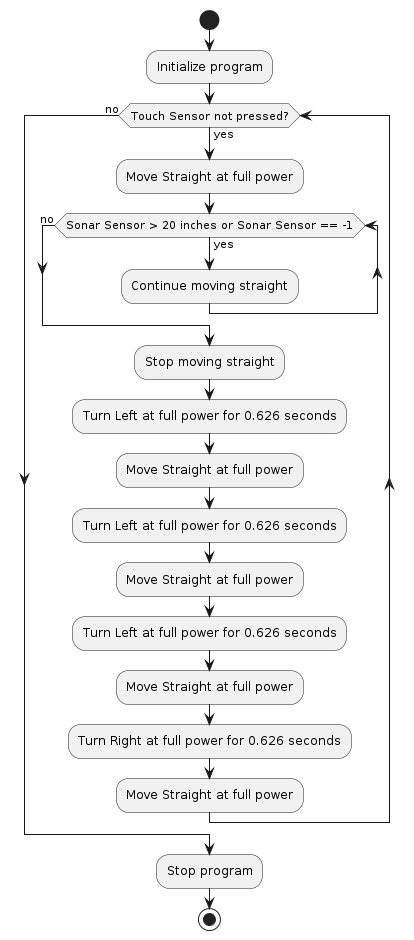

The diagram above was rendered by PlantUML. Its source (embedded in the PNG):
@startuml
start
:Initialize program;
while (Touch Sensor not pressed?) is (yes)
  :Move Straight at full power;
  while (Sonar Sensor > 20 inches or Sonar Sensor == -1) is (yes)
    :Continue moving straight;
  endwhile (no)
  :Stop moving straight;
  :Turn Left at full power for 0.626 seconds;
  :Move Straight at full power;
  :Turn Left at full power for 0.626 seconds;
  :Move Straight at full power;
  :Turn Left at full power for 0.626 seconds;
  :Move Straight at full power;
  :Turn Right at full power for 0.626 seconds;
  :Move Straight at full power;
endwhile (no)
:Stop program;
stop
@enduml